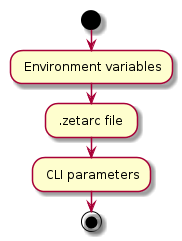

The diagram above was rendered by PlantUML. Its source (embedded in the PNG):
@startuml
start

: Environment variables;
: .zetarc file ;
: CLI parameters;

stop
@enduml